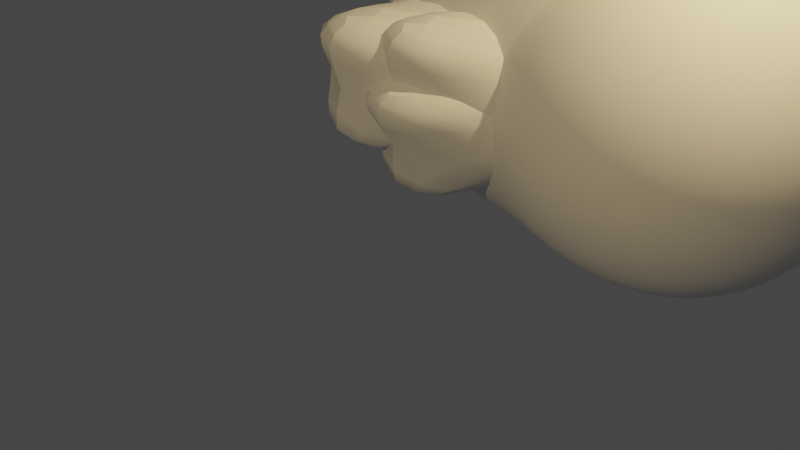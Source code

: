# Source: rock.blend  (saved by Blender 2.83.19; exported with 4.5.12 LTS)
import bpy
from mathutils import Matrix  # noqa: F401  (used for matrix-valued properties, if any)

bpy.ops.wm.read_factory_settings(use_empty=True)
scene = bpy.context.scene
scene.name = 'Scene'

# ---- collections
col_collection = bpy.data.collections.new('Collection'); scene.collection.children.link(col_collection)

# ---- node groups
ng_auto_smooth = bpy.data.node_groups.new('Auto Smooth', 'GeometryNodeTree')
_s = ng_auto_smooth.interface.new_socket(name='Geometry', in_out='OUTPUT', socket_type='NodeSocketGeometry')
_s = ng_auto_smooth.interface.new_socket(name='Geometry', in_out='INPUT', socket_type='NodeSocketGeometry')
_s = ng_auto_smooth.interface.new_socket(name='Angle', in_out='INPUT', socket_type='NodeSocketFloat')
_s.subtype = 'ANGLE'
_s.min_value = 0.0
_s.max_value = 3.142
ng_auto_smooth.is_modifier = True
_N = ng_auto_smooth.nodes; _L = ng_auto_smooth.links
n0 = _N.new('NodeGroupOutput'); n0.name = 'Group Output'; n0.location = (480, -100)
n1 = _N.new('NodeGroupInput'); n1.name = 'Group Input'; n1.location = (-420, -300)
n2 = _N.new('NodeGroupInput'); n2.name = 'Group Input.001'; n2.location = (-60, -100)
n3 = _N.new('GeometryNodeSetShadeSmooth'); n3.name = 'Set Shade Smooth'; n3.location = (120, -100)
n3.domain = 'EDGE'
n4 = _N.new('GeometryNodeSetShadeSmooth'); n4.name = 'Set Shade Smooth.001'; n4.location = (300, -100)
n5 = _N.new('GeometryNodeInputMeshEdgeAngle'); n5.name = 'Edge Angle'; n5.location = (-420, -220)
n6 = _N.new('GeometryNodeInputEdgeSmooth'); n6.name = 'Is Edge Smooth'; n6.location = (-60, -160)
n7 = _N.new('GeometryNodeInputShadeSmooth'); n7.name = 'Is Face Smooth'; n7.location = (-240, -340)
n8 = _N.new('FunctionNodeBooleanMath'); n8.name = 'Boolean Math'; n8.location = (-60, -220)
n9 = _N.new('FunctionNodeCompare'); n9.name = 'Compare'; n9.location = (-240, -180)
n9.operation = 'LESS_EQUAL'
_L.new(n5.outputs[0], n9.inputs[0])
_L.new(n4.outputs[0], n0.inputs[0])
_L.new(n1.outputs[1], n9.inputs[1])
_L.new(n9.outputs[0], n8.inputs[0])
_L.new(n7.outputs[0], n8.inputs[1])
_L.new(n2.outputs[0], n3.inputs[0])
_L.new(n6.outputs[0], n3.inputs[1])
_L.new(n3.outputs[0], n4.inputs[0])
_L.new(n8.outputs[0], n3.inputs[2])
n0.is_active_output = True

# ---- world
world_world = bpy.data.worlds.new('World'); scene.world = world_world
world_world.use_nodes = True; world_world.node_tree.nodes.clear()
_N = world_world.node_tree.nodes; _L = world_world.node_tree.links
n0 = _N.new('ShaderNodeOutputWorld'); n0.name = 'World Output'; n0.location = (300, 300)
n1 = _N.new('ShaderNodeBackground'); n1.name = 'Background'; n1.location = (10, 300)
n1.inputs[0].default_value = (0.05088, 0.05088, 0.05088, 1.0)
_L.new(n1.outputs[0], n0.inputs[0])
n0.is_active_output = True
world_world.color = (0.05088, 0.05088, 0.05088)
world_world.use_sun_shadow = False
world_world.sun_shadow_jitter_overblur = 0.0

# ---- cameras
cam_camera = bpy.data.cameras.new('Camera')
cam_camera.clip_end = 100.0
cam_camera.ortho_scale = 7.314

# ---- lights
light_light = bpy.data.lights.new('Light', 'POINT')
light_light.color = (1.0, 0.7278, 0.3436)
light_light.transmission_factor = 0.0
light_light.energy = 1000.0
light_light.shadow_soft_size = 0.1
light_light.shadow_maximum_resolution = 0.006
light_light.use_absolute_resolution = True
light_light_001 = bpy.data.lights.new('Light.001', 'POINT')
light_light_001.color = (1.0, 0.7278, 0.3436)
light_light_001.transmission_factor = 0.0
light_light_001.energy = 1000.0
light_light_001.shadow_soft_size = 0.1
light_light_001.shadow_maximum_resolution = 0.006
light_light_001.use_absolute_resolution = True

# ---- meshes
me_rock_006 = bpy.data.meshes.new('rock.006')
me_rock_006.from_pydata([(-0.1483, -1.024, 3.81), (1.587, -4.424, 1.961), (1.337, 3.777, -0.659), (-3.777, -3.345, 2.6), (4.217, -9.794, -3.81), (2.359, 0.8313, -2.983), (3.45, 5.641, -3.81), (-1.515, 6.253, -3.81), (-6.069, -0.5553, -2.866), (-1.517, -3.559, -3.81), (0.5945, 1.377, 1.575), (1.528, -2.465, 2.806), (-2.555, -1.643, 1.821), (0.02915, -0.4501, 3.276)], [], [(13, 11, 2, 10), (13, 10, 2, 12), (0, 3, 1), (1, 4, 5), (1, 5, 2, 11), (2, 5, 6), (2, 6, 7), (2, 7, 3, 12), (3, 7, 8), (3, 8, 9), (3, 9, 1), (1, 9, 4), (4, 9, 5), (5, 7, 6), (7, 9, 8), (9, 7, 5), (0, 13, 12, 3), (0, 1, 11, 13)])
me_rock_006.polygons.foreach_set('use_smooth', [True] * 18)
me_rock_006.use_remesh_fix_poles = True
me_rock_006.use_remesh_preserve_attributes = False
me_rock_006.use_mirror_vertex_groups = False
me_rock_006.update()
me_rock_007 = bpy.data.meshes.new('rock.007')
me_rock_007.from_pydata([(-0.01283, -0.2081, 0.93), (0.5619, -1.144, -0.3037), (0.5511, 0.9972, 0.133), (-1.176, -0.6801, -0.2194), (1.214, -2.481, -0.93), (1.13, 0.2495, -0.93), (1.148, 2.556, -0.93), (-0.4987, 1.516, -0.93), (-2.223, -0.1129, -0.6995), (-0.4989, -0.9686, -0.93)], [], [(0, 1, 2), (0, 2, 3), (0, 3, 1), (1, 4, 5), (1, 5, 2), (2, 5, 6), (2, 6, 7), (2, 7, 3), (3, 7, 8), (3, 8, 9), (3, 9, 1), (1, 9, 4), (4, 9, 5), (5, 7, 6), (7, 9, 8), (9, 7, 5)])
me_rock_007.polygons.foreach_set('use_smooth', [True] * 16)
me_rock_007.use_remesh_fix_poles = True
me_rock_007.use_remesh_preserve_attributes = False
me_rock_007.use_mirror_vertex_groups = False
me_rock_007.update()
me_rock_008 = bpy.data.meshes.new('rock.008')
me_rock_008.from_pydata([(-0.01283, -0.2081, 0.93), (0.5619, -1.144, -0.3037), (0.5511, 0.9972, 0.133), (-1.176, -0.6801, -0.2194), (1.214, -2.481, -0.93), (1.13, 0.2495, -0.93), (1.148, 2.556, -0.93), (-0.4987, 1.516, -0.93), (-2.223, -0.1129, -0.6995), (-0.4989, -0.9686, -0.93)], [], [(0, 1, 2), (0, 2, 3), (0, 3, 1), (1, 4, 5), (1, 5, 2), (2, 5, 6), (2, 6, 7), (2, 7, 3), (3, 7, 8), (3, 8, 9), (3, 9, 1), (1, 9, 4), (4, 9, 5), (5, 7, 6), (7, 9, 8), (9, 7, 5)])
me_rock_008.polygons.foreach_set('use_smooth', [True] * 16)
me_rock_008.use_remesh_fix_poles = True
me_rock_008.use_remesh_preserve_attributes = False
me_rock_008.use_mirror_vertex_groups = False
me_rock_008.update()
me_rock_009 = bpy.data.meshes.new('rock.009')
me_rock_009.from_pydata([(-0.01684, -0.05056, 0.185), (0.2599, -0.2034, -0.06041), (0.2457, 0.1676, 0.02646), (-0.5881, -0.1652, -0.04365), (0.638, -0.4534, -0.185), (0.5284, 0.05055, -0.185), (0.551, 0.4716, -0.185), (-0.241, 0.2937, -0.185), (-1.008, -0.02743, -0.1391), (-0.2412, -0.1607, -0.185)], [], [(0, 1, 2), (0, 2, 3), (0, 3, 1), (1, 4, 5), (1, 5, 2), (2, 5, 6), (2, 6, 7), (2, 7, 3), (3, 7, 8), (3, 8, 9), (3, 9, 1), (1, 9, 4), (4, 9, 5), (5, 7, 6), (7, 9, 8), (9, 7, 5)])
me_rock_009.polygons.foreach_set('use_smooth', [True] * 16)
me_rock_009.use_remesh_fix_poles = True
me_rock_009.use_remesh_preserve_attributes = False
me_rock_009.use_mirror_vertex_groups = False
me_rock_009.update()
me_rock_010 = bpy.data.meshes.new('rock.010')
me_rock_010.from_pydata([(-0.01684, -0.05056, 0.185), (0.2599, -0.2034, -0.06041), (0.2457, 0.1676, 0.02646), (-0.5881, -0.1652, -0.04365), (0.638, -0.4534, -0.185), (0.5284, 0.05055, -0.185), (0.551, 0.4716, -0.185), (-0.241, 0.2937, -0.185), (-1.008, -0.02743, -0.1391), (-0.2412, -0.1607, -0.185)], [], [(0, 1, 2), (0, 2, 3), (0, 3, 1), (1, 4, 5), (1, 5, 2), (2, 5, 6), (2, 6, 7), (2, 7, 3), (3, 7, 8), (3, 8, 9), (3, 9, 1), (1, 9, 4), (4, 9, 5), (5, 7, 6), (7, 9, 8), (9, 7, 5)])
me_rock_010.polygons.foreach_set('use_smooth', [True] * 16)
me_rock_010.use_remesh_fix_poles = True
me_rock_010.use_remesh_preserve_attributes = False
me_rock_010.use_mirror_vertex_groups = False
me_rock_010.update()
me_rock_011 = bpy.data.meshes.new('rock.011')
me_rock_011.from_pydata([(-0.01283, -0.2081, 0.93), (0.5619, -1.144, -0.3037), (0.5511, 0.9972, 0.133), (-1.176, -0.6801, -0.2194), (1.214, -2.481, -0.93), (1.13, 0.2495, -0.93), (1.148, 2.556, -0.93), (-0.4987, 1.516, -0.93), (-2.223, -0.1129, -0.6995), (-0.4989, -0.9686, -0.93)], [], [(0, 1, 2), (0, 2, 3), (0, 3, 1), (1, 4, 5), (1, 5, 2), (2, 5, 6), (2, 6, 7), (2, 7, 3), (3, 7, 8), (3, 8, 9), (3, 9, 1), (1, 9, 4), (4, 9, 5), (5, 7, 6), (7, 9, 8), (9, 7, 5)])
me_rock_011.polygons.foreach_set('use_smooth', [True] * 16)
me_rock_011.use_remesh_fix_poles = True
me_rock_011.use_remesh_preserve_attributes = False
me_rock_011.use_mirror_vertex_groups = False
me_rock_011.update()
me_rock_012 = bpy.data.meshes.new('rock.012')
me_rock_012.from_pydata([(-0.01283, -0.2081, 0.93), (0.5619, -1.144, -0.3037), (0.5511, 0.9972, 0.133), (-1.176, -0.6801, -0.2194), (1.214, -2.481, -0.93), (1.13, 0.2495, -0.93), (1.148, 2.556, -0.93), (-0.4987, 1.516, -0.93), (-2.223, -0.1129, -0.6995), (-0.4989, -0.9686, -0.93)], [], [(0, 1, 2), (0, 2, 3), (0, 3, 1), (1, 4, 5), (1, 5, 2), (2, 5, 6), (2, 6, 7), (2, 7, 3), (3, 7, 8), (3, 8, 9), (3, 9, 1), (1, 9, 4), (4, 9, 5), (5, 7, 6), (7, 9, 8), (9, 7, 5)])
me_rock_012.polygons.foreach_set('use_smooth', [True] * 16)
me_rock_012.use_remesh_fix_poles = True
me_rock_012.use_remesh_preserve_attributes = False
me_rock_012.use_mirror_vertex_groups = False
me_rock_012.update()
me_rock_014 = bpy.data.meshes.new('rock.014')
me_rock_014.from_pydata([(-0.01283, -0.2081, 0.93), (0.5619, -1.144, -0.3037), (0.5511, 0.9972, 0.133), (-1.176, -0.6801, -0.2194), (1.214, -2.481, -0.93), (1.13, 0.2495, -0.93), (1.148, 2.556, -0.93), (-0.4987, 1.516, -0.93), (-2.223, -0.1129, -0.6995), (-0.4989, -0.9686, -0.93)], [], [(0, 1, 2), (0, 2, 3), (0, 3, 1), (1, 4, 5), (1, 5, 2), (2, 5, 6), (2, 6, 7), (2, 7, 3), (3, 7, 8), (3, 8, 9), (3, 9, 1), (1, 9, 4), (4, 9, 5), (5, 7, 6), (7, 9, 8), (9, 7, 5)])
me_rock_014.polygons.foreach_set('use_smooth', [True] * 16)
me_rock_014.use_remesh_fix_poles = True
me_rock_014.use_remesh_preserve_attributes = False
me_rock_014.use_mirror_vertex_groups = False
me_rock_014.update()
me_rock_015 = bpy.data.meshes.new('rock.015')
me_rock_015.from_pydata([(-0.01283, -0.2081, 0.93), (0.5619, -1.144, -0.3037), (0.5511, 0.9972, 0.133), (-1.176, -0.6801, -0.2194), (1.214, -2.481, -0.93), (1.13, 0.2495, -0.93), (1.148, 2.556, -0.93), (-0.4987, 1.516, -0.93), (-2.223, -0.1129, -0.6995), (-0.4989, -0.9686, -0.93)], [], [(0, 1, 2), (0, 2, 3), (0, 3, 1), (1, 4, 5), (1, 5, 2), (2, 5, 6), (2, 6, 7), (2, 7, 3), (3, 7, 8), (3, 8, 9), (3, 9, 1), (1, 9, 4), (4, 9, 5), (5, 7, 6), (7, 9, 8), (9, 7, 5)])
me_rock_015.polygons.foreach_set('use_smooth', [True] * 16)
me_rock_015.use_remesh_fix_poles = True
me_rock_015.use_remesh_preserve_attributes = False
me_rock_015.use_mirror_vertex_groups = False
me_rock_015.update()
me_rock_016 = bpy.data.meshes.new('rock.016')
me_rock_016.from_pydata([(-0.01283, -0.2081, 0.93), (0.5619, -1.144, -0.3037), (0.5511, 0.9972, 0.133), (-1.176, -0.6801, -0.2194), (1.214, -2.481, -0.93), (1.13, 0.2495, -0.93), (1.148, 2.556, -0.93), (-0.4987, 1.516, -0.93), (-2.223, -0.1129, -0.6995), (-0.4989, -0.9686, -0.93)], [], [(0, 1, 2), (0, 2, 3), (0, 3, 1), (1, 4, 5), (1, 5, 2), (2, 5, 6), (2, 6, 7), (2, 7, 3), (3, 7, 8), (3, 8, 9), (3, 9, 1), (1, 9, 4), (4, 9, 5), (5, 7, 6), (7, 9, 8), (9, 7, 5)])
me_rock_016.polygons.foreach_set('use_smooth', [True] * 16)
me_rock_016.use_remesh_fix_poles = True
me_rock_016.use_remesh_preserve_attributes = False
me_rock_016.use_mirror_vertex_groups = False
me_rock_016.update()
me_rock_017 = bpy.data.meshes.new('rock.017')
me_rock_017.from_pydata([(-0.01283, -0.2081, 0.93), (0.5619, -1.144, -0.3037), (0.5511, 0.9972, 0.133), (-1.176, -0.6801, -0.2194), (1.214, -2.481, -0.93), (1.13, 0.2495, -0.93), (1.148, 2.556, -0.93), (-0.4987, 1.516, -0.93), (-2.223, -0.1129, -0.6995), (-0.4989, -0.9686, -0.93)], [], [(0, 1, 2), (0, 2, 3), (0, 3, 1), (1, 4, 5), (1, 5, 2), (2, 5, 6), (2, 6, 7), (2, 7, 3), (3, 7, 8), (3, 8, 9), (3, 9, 1), (1, 9, 4), (4, 9, 5), (5, 7, 6), (7, 9, 8), (9, 7, 5)])
me_rock_017.polygons.foreach_set('use_smooth', [True] * 16)
me_rock_017.use_remesh_fix_poles = True
me_rock_017.use_remesh_preserve_attributes = False
me_rock_017.use_mirror_vertex_groups = False
me_rock_017.update()
me_rock_018 = bpy.data.meshes.new('rock.018')
me_rock_018.from_pydata([(-0.01283, -0.2081, 0.93), (0.5619, -1.144, -0.3037), (0.5511, 0.9972, 0.133), (-1.176, -0.6801, -0.2194), (1.214, -2.481, -0.93), (1.13, 0.2495, -0.93), (1.148, 2.556, -0.93), (-0.4987, 1.516, -0.93), (-2.223, -0.1129, -0.6995), (-0.4989, -0.9686, -0.93)], [], [(0, 1, 2), (0, 2, 3), (0, 3, 1), (1, 4, 5), (1, 5, 2), (2, 5, 6), (2, 6, 7), (2, 7, 3), (3, 7, 8), (3, 8, 9), (3, 9, 1), (1, 9, 4), (4, 9, 5), (5, 7, 6), (7, 9, 8), (9, 7, 5)])
me_rock_018.polygons.foreach_set('use_smooth', [True] * 16)
me_rock_018.use_remesh_fix_poles = True
me_rock_018.use_remesh_preserve_attributes = False
me_rock_018.use_mirror_vertex_groups = False
me_rock_018.update()

# ---- objects
ob_light = bpy.data.objects.new('Light', light_light)
ob_camera = bpy.data.objects.new('Camera', cam_camera)
ob_rock_006 = bpy.data.objects.new('rock.006', me_rock_006)
ob_rock_007 = bpy.data.objects.new('rock.007', me_rock_007)
ob_rock_001 = bpy.data.objects.new('rock.001', me_rock_008)
ob_rock_009 = bpy.data.objects.new('rock.009', me_rock_009)
ob_rock_002 = bpy.data.objects.new('rock.002', me_rock_010)
ob_rock_003 = bpy.data.objects.new('rock.003', me_rock_011)
ob_rock_004 = bpy.data.objects.new('rock.004', me_rock_012)
ob_light_001 = bpy.data.objects.new('Light.001', light_light_001)
ob_rock_005 = bpy.data.objects.new('rock.005', me_rock_014)
ob_rock_008 = bpy.data.objects.new('rock.008', me_rock_015)
ob_rock_010 = bpy.data.objects.new('rock.010', me_rock_016)
ob_rock_011 = bpy.data.objects.new('rock.011', me_rock_017)
ob_rock_012 = bpy.data.objects.new('rock.012', me_rock_018)

# ---- transforms, parenting, visibility, modifiers, constraints
ob_light.location = (4.076, 1.005, 5.904)
ob_light.rotation_euler = (0.6503, 0.05522, 1.866)
ob_light.lock_rotations_4d = False
ob_light.empty_display_type = 'ARROWS'
ob_light.color = (0.0, 0.0, 0.0, 0.0)
ob_light.lineart.crease_threshold = 0.0
ob_camera.location = (7.359, -6.926, 4.958)
ob_camera.rotation_euler = (1.109, 0.0, 0.8149)
ob_camera.lock_rotations_4d = False
ob_camera.empty_display_type = 'ARROWS'
ob_camera.color = (0.0, 0.0, 0.0, 0.0)
ob_camera.display_type = 'WIRE'
ob_camera.lineart.crease_threshold = 0.0
ob_rock_006.location = (0.1431, 3.104, 1.691)
ob_rock_006.scale = (-0.4309, 0.581, 0.173)
ob_rock_006.lineart.crease_threshold = 0.0
_m = ob_rock_006.modifiers.new('Subsurf', 'SUBSURF')
_m.uv_smooth = 'PRESERVE_CORNERS'
_m.levels = 3
_m.render_levels = 1
_m = ob_rock_006.modifiers.new('Subsurf.001', 'SUBSURF')
_m.uv_smooth = 'PRESERVE_CORNERS'
_m.levels = 3
_m.render_levels = 1
_m = ob_rock_006.modifiers.new('Displace', 'DISPLACE')
_m.mid_level = 0.0
_m.strength = 0.0
_m = ob_rock_006.modifiers.new('Displace.001', 'DISPLACE')
_m.mid_level = 0.0
_m.strength = 0.0
_m = ob_rock_006.modifiers.new('Displace.002', 'DISPLACE')
_m.strength = 0.1803
_m = ob_rock_006.modifiers.new('Displace.003', 'DISPLACE')
_m.strength = 0.0383
_m = ob_rock_006.modifiers.new('Smooth', 'SMOOTH')
_m.factor = 0.1168
_m.iterations = 50
_m = ob_rock_006.modifiers.new('Auto Smooth', 'NODES')
_m.node_group = ng_auto_smooth
_gi = [s.identifier for s in ng_auto_smooth.interface.items_tree if s.item_type == 'SOCKET' and s.in_out == 'INPUT']
_m[_gi[1]] = 0.5236  # Angle
ob_rock_007.location = (-0.6856, 1.896, 1.9)
ob_rock_007.rotation_euler = (0.1331, -0.709, 0.09525)
ob_rock_007.scale = (-0.8128, 1.2, 0.8813)
ob_rock_007.lineart.crease_threshold = 0.0
_m = ob_rock_007.modifiers.new('Subsurf', 'SUBSURF')
_m.uv_smooth = 'PRESERVE_CORNERS'
_m.levels = 3
_m.render_levels = 1
_m = ob_rock_007.modifiers.new('Subsurf.001', 'SUBSURF')
_m.uv_smooth = 'PRESERVE_CORNERS'
_m.levels = 3
_m.render_levels = 1
_m = ob_rock_007.modifiers.new('Displace', 'DISPLACE')
_m.mid_level = 0.0
_m.strength = 0.0
_m = ob_rock_007.modifiers.new('Displace.001', 'DISPLACE')
_m.mid_level = 0.0
_m.strength = 0.0
_m = ob_rock_007.modifiers.new('Displace.002', 'DISPLACE')
_m.strength = 0.1803
_m = ob_rock_007.modifiers.new('Displace.003', 'DISPLACE')
_m.strength = 0.0383
_m = ob_rock_007.modifiers.new('Smooth', 'SMOOTH')
_m.factor = 0.1168
_m.iterations = 50
_m = ob_rock_007.modifiers.new('Auto Smooth', 'NODES')
_m.node_group = ng_auto_smooth
_gi = [s.identifier for s in ng_auto_smooth.interface.items_tree if s.item_type == 'SOCKET' and s.in_out == 'INPUT']
_m[_gi[1]] = 0.5236  # Angle
ob_rock_001.location = (1.17, 3.181, 1.433)
ob_rock_001.rotation_euler = (-1.323, 0.02703, 0.7138)
ob_rock_001.scale = (-0.8926, 0.4469, 0.9247)
ob_rock_001.lineart.crease_threshold = 0.0
_m = ob_rock_001.modifiers.new('Subsurf', 'SUBSURF')
_m.uv_smooth = 'PRESERVE_CORNERS'
_m.levels = 3
_m.render_levels = 1
_m = ob_rock_001.modifiers.new('Subsurf.001', 'SUBSURF')
_m.uv_smooth = 'PRESERVE_CORNERS'
_m.levels = 3
_m.render_levels = 1
_m = ob_rock_001.modifiers.new('Displace', 'DISPLACE')
_m.mid_level = 0.0
_m.strength = 0.0
_m = ob_rock_001.modifiers.new('Displace.001', 'DISPLACE')
_m.mid_level = 0.0
_m.strength = 0.0
_m = ob_rock_001.modifiers.new('Displace.002', 'DISPLACE')
_m.strength = 0.1803
_m = ob_rock_001.modifiers.new('Displace.003', 'DISPLACE')
_m.strength = 0.0383
_m = ob_rock_001.modifiers.new('Smooth', 'SMOOTH')
_m.factor = 0.1168
_m.iterations = 50
_m = ob_rock_001.modifiers.new('Auto Smooth', 'NODES')
_m.node_group = ng_auto_smooth
_gi = [s.identifier for s in ng_auto_smooth.interface.items_tree if s.item_type == 'SOCKET' and s.in_out == 'INPUT']
_m[_gi[1]] = 0.5236  # Angle
ob_rock_009.location = (1.162, 2.639, 1.629)
ob_rock_009.scale = (2.347, 2.873, 2.873)
ob_rock_009.lineart.crease_threshold = 0.0
_m = ob_rock_009.modifiers.new('Subsurf', 'SUBSURF')
_m.uv_smooth = 'PRESERVE_CORNERS'
_m.levels = 4
_m.render_levels = 4
_m = ob_rock_009.modifiers.new('Subsurf.001', 'SUBSURF')
_m.uv_smooth = 'PRESERVE_CORNERS'
_m.levels = 4
_m.render_levels = 4
_m = ob_rock_009.modifiers.new('Displace', 'DISPLACE')
_m.mid_level = 0.0
_m.strength = 0.002641
_m = ob_rock_009.modifiers.new('Displace.001', 'DISPLACE')
_m.mid_level = 0.0
_m.strength = 0.4973
_m = ob_rock_009.modifiers.new('Displace.002', 'DISPLACE')
_m.strength = 0.1803
_m = ob_rock_009.modifiers.new('Displace.003', 'DISPLACE')
_m.strength = 0.0383
_m = ob_rock_009.modifiers.new('Smooth', 'SMOOTH')
_m.factor = 0.1168
_m.iterations = 50
_m = ob_rock_009.modifiers.new('Auto Smooth', 'NODES')
_m.node_group = ng_auto_smooth
_gi = [s.identifier for s in ng_auto_smooth.interface.items_tree if s.item_type == 'SOCKET' and s.in_out == 'INPUT']
_m[_gi[1]] = 0.5236  # Angle
ob_rock_002.location = (1.245, 1.946, 1.8)
ob_rock_002.scale = (1.706, 1.806, 0.8152)
ob_rock_002.lineart.crease_threshold = 0.0
_m = ob_rock_002.modifiers.new('Subsurf', 'SUBSURF')
_m.uv_smooth = 'PRESERVE_CORNERS'
_m.levels = 4
_m.render_levels = 4
_m = ob_rock_002.modifiers.new('Subsurf.001', 'SUBSURF')
_m.uv_smooth = 'PRESERVE_CORNERS'
_m.levels = 4
_m.render_levels = 4
_m = ob_rock_002.modifiers.new('Displace', 'DISPLACE')
_m.mid_level = 0.0
_m.strength = 0.002641
_m = ob_rock_002.modifiers.new('Displace.001', 'DISPLACE')
_m.mid_level = 0.0
_m.strength = 0.4973
_m = ob_rock_002.modifiers.new('Displace.002', 'DISPLACE')
_m.strength = 0.1803
_m = ob_rock_002.modifiers.new('Displace.003', 'DISPLACE')
_m.strength = 0.0383
_m = ob_rock_002.modifiers.new('Smooth', 'SMOOTH')
_m.factor = 0.1168
_m.iterations = 50
_m = ob_rock_002.modifiers.new('Auto Smooth', 'NODES')
_m.node_group = ng_auto_smooth
_gi = [s.identifier for s in ng_auto_smooth.interface.items_tree if s.item_type == 'SOCKET' and s.in_out == 'INPUT']
_m[_gi[1]] = 0.5236  # Angle
ob_rock_003.location = (-0.8826, 1.659, 2.004)
ob_rock_003.rotation_euler = (-1.323, 0.02703, 0.7138)
ob_rock_003.scale = (-0.8034, 0.4445, 0.8616)
ob_rock_003.lineart.crease_threshold = 0.0
_m = ob_rock_003.modifiers.new('Subsurf', 'SUBSURF')
_m.uv_smooth = 'PRESERVE_CORNERS'
_m.levels = 3
_m.render_levels = 1
_m = ob_rock_003.modifiers.new('Subsurf.001', 'SUBSURF')
_m.uv_smooth = 'PRESERVE_CORNERS'
_m.levels = 3
_m.render_levels = 1
_m = ob_rock_003.modifiers.new('Displace', 'DISPLACE')
_m.mid_level = 0.0
_m.strength = 0.0
_m = ob_rock_003.modifiers.new('Displace.001', 'DISPLACE')
_m.mid_level = 0.0
_m.strength = 0.0
_m = ob_rock_003.modifiers.new('Displace.002', 'DISPLACE')
_m.strength = 0.1803
_m = ob_rock_003.modifiers.new('Displace.003', 'DISPLACE')
_m.strength = 0.0383
_m = ob_rock_003.modifiers.new('Smooth', 'SMOOTH')
_m.factor = 0.1168
_m.iterations = 50
_m = ob_rock_003.modifiers.new('Auto Smooth', 'NODES')
_m.node_group = ng_auto_smooth
_gi = [s.identifier for s in ng_auto_smooth.interface.items_tree if s.item_type == 'SOCKET' and s.in_out == 'INPUT']
_m[_gi[1]] = 0.5236  # Angle
ob_rock_004.location = (-0.5303, 1.472, 1.686)
ob_rock_004.rotation_euler = (-1.323, 0.02703, 0.7138)
ob_rock_004.scale = (-1.601, 0.5399, 1.699)
ob_rock_004.lineart.crease_threshold = 0.0
_m = ob_rock_004.modifiers.new('Subsurf', 'SUBSURF')
_m.uv_smooth = 'PRESERVE_CORNERS'
_m.levels = 3
_m.render_levels = 1
_m = ob_rock_004.modifiers.new('Subsurf.001', 'SUBSURF')
_m.uv_smooth = 'PRESERVE_CORNERS'
_m.levels = 3
_m.render_levels = 1
_m = ob_rock_004.modifiers.new('Displace', 'DISPLACE')
_m.mid_level = 0.0
_m.strength = 0.0
_m = ob_rock_004.modifiers.new('Displace.001', 'DISPLACE')
_m.mid_level = 0.0
_m.strength = 0.0
_m = ob_rock_004.modifiers.new('Displace.002', 'DISPLACE')
_m.strength = 0.1803
_m = ob_rock_004.modifiers.new('Displace.003', 'DISPLACE')
_m.strength = 0.0383
_m = ob_rock_004.modifiers.new('Smooth', 'SMOOTH')
_m.factor = 0.1168
_m.iterations = 50
_m = ob_rock_004.modifiers.new('Auto Smooth', 'NODES')
_m.node_group = ng_auto_smooth
_gi = [s.identifier for s in ng_auto_smooth.interface.items_tree if s.item_type == 'SOCKET' and s.in_out == 'INPUT']
_m[_gi[1]] = 0.5236  # Angle
ob_light_001.location = (4.076, -8.267, 5.904)
ob_light_001.rotation_euler = (0.6503, 0.05522, 1.866)
ob_light_001.lock_rotations_4d = False
ob_light_001.empty_display_type = 'ARROWS'
ob_light_001.color = (0.0, 0.0, 0.0, 0.0)
ob_light_001.lineart.crease_threshold = 0.0
ob_rock_005.location = (-0.02813, 1.585, 1.509)
ob_rock_005.rotation_euler = (-1.161, -0.1131, 0.7068)
ob_rock_005.scale = (-1.601, 0.5399, 1.699)
ob_rock_005.lineart.crease_threshold = 0.0
_m = ob_rock_005.modifiers.new('Subsurf', 'SUBSURF')
_m.uv_smooth = 'PRESERVE_CORNERS'
_m.levels = 3
_m.render_levels = 1
_m = ob_rock_005.modifiers.new('Subsurf.001', 'SUBSURF')
_m.uv_smooth = 'PRESERVE_CORNERS'
_m.levels = 3
_m.render_levels = 1
_m = ob_rock_005.modifiers.new('Displace', 'DISPLACE')
_m.mid_level = 0.0
_m.strength = 0.0
_m = ob_rock_005.modifiers.new('Displace.001', 'DISPLACE')
_m.mid_level = 0.0
_m.strength = 0.0
_m = ob_rock_005.modifiers.new('Displace.002', 'DISPLACE')
_m.strength = 0.1803
_m = ob_rock_005.modifiers.new('Displace.003', 'DISPLACE')
_m.strength = 0.0383
_m = ob_rock_005.modifiers.new('Smooth', 'SMOOTH')
_m.factor = 0.1168
_m.iterations = 50
_m = ob_rock_005.modifiers.new('Auto Smooth', 'NODES')
_m.node_group = ng_auto_smooth
_gi = [s.identifier for s in ng_auto_smooth.interface.items_tree if s.item_type == 'SOCKET' and s.in_out == 'INPUT']
_m[_gi[1]] = 0.5236  # Angle
ob_rock_008.location = (0.01705, 1.472, 1.686)
ob_rock_008.rotation_euler = (-1.323, 0.02703, 0.7138)
ob_rock_008.scale = (-1.385, 0.536, 1.543)
ob_rock_008.lineart.crease_threshold = 0.0
_m = ob_rock_008.modifiers.new('Subsurf', 'SUBSURF')
_m.uv_smooth = 'PRESERVE_CORNERS'
_m.levels = 3
_m.render_levels = 1
_m = ob_rock_008.modifiers.new('Subsurf.001', 'SUBSURF')
_m.uv_smooth = 'PRESERVE_CORNERS'
_m.levels = 3
_m.render_levels = 1
_m = ob_rock_008.modifiers.new('Displace', 'DISPLACE')
_m.mid_level = 0.0
_m.strength = 0.0
_m = ob_rock_008.modifiers.new('Displace.001', 'DISPLACE')
_m.mid_level = 0.0
_m.strength = 0.0
_m = ob_rock_008.modifiers.new('Displace.002', 'DISPLACE')
_m.strength = 0.1803
_m = ob_rock_008.modifiers.new('Displace.003', 'DISPLACE')
_m.strength = 0.0383
_m = ob_rock_008.modifiers.new('Smooth', 'SMOOTH')
_m.factor = 0.1168
_m.iterations = 50
_m = ob_rock_008.modifiers.new('Auto Smooth', 'NODES')
_m.node_group = ng_auto_smooth
_gi = [s.identifier for s in ng_auto_smooth.interface.items_tree if s.item_type == 'SOCKET' and s.in_out == 'INPUT']
_m[_gi[1]] = 0.5236  # Angle
ob_rock_010.location = (5.448, 1.541, 1.66)
ob_rock_010.rotation_euler = (-1.323, 0.02703, 0.7138)
ob_rock_010.scale = (-0.9761, 0.3239, 1.063)
ob_rock_010.lineart.crease_threshold = 0.0
_m = ob_rock_010.modifiers.new('Subsurf', 'SUBSURF')
_m.uv_smooth = 'PRESERVE_CORNERS'
_m.levels = 3
_m.render_levels = 1
_m = ob_rock_010.modifiers.new('Subsurf.001', 'SUBSURF')
_m.uv_smooth = 'PRESERVE_CORNERS'
_m.levels = 3
_m.render_levels = 1
_m = ob_rock_010.modifiers.new('Displace', 'DISPLACE')
_m.mid_level = 0.0
_m.strength = 0.0
_m = ob_rock_010.modifiers.new('Displace.001', 'DISPLACE')
_m.mid_level = 0.0
_m.strength = 0.0
_m = ob_rock_010.modifiers.new('Displace.002', 'DISPLACE')
_m.strength = 0.1803
_m = ob_rock_010.modifiers.new('Displace.003', 'DISPLACE')
_m.strength = 0.0383
_m = ob_rock_010.modifiers.new('Smooth', 'SMOOTH')
_m.factor = 0.1168
_m.iterations = 50
_m = ob_rock_010.modifiers.new('Auto Smooth', 'NODES')
_m.node_group = ng_auto_smooth
_gi = [s.identifier for s in ng_auto_smooth.interface.items_tree if s.item_type == 'SOCKET' and s.in_out == 'INPUT']
_m[_gi[1]] = 0.5236  # Angle
ob_rock_011.location = (6.428, 2.404, 1.397)
ob_rock_011.rotation_euler = (-1.323, 0.02703, 0.7138)
ob_rock_011.scale = (-0.769, 0.3647, 0.8062)
ob_rock_011.lineart.crease_threshold = 0.0
_m = ob_rock_011.modifiers.new('Subsurf', 'SUBSURF')
_m.uv_smooth = 'PRESERVE_CORNERS'
_m.levels = 3
_m.render_levels = 1
_m = ob_rock_011.modifiers.new('Subsurf.001', 'SUBSURF')
_m.uv_smooth = 'PRESERVE_CORNERS'
_m.levels = 3
_m.render_levels = 1
_m = ob_rock_011.modifiers.new('Displace', 'DISPLACE')
_m.mid_level = 0.0
_m.strength = 0.0
_m = ob_rock_011.modifiers.new('Displace.001', 'DISPLACE')
_m.mid_level = 0.0
_m.strength = 0.0
_m = ob_rock_011.modifiers.new('Displace.002', 'DISPLACE')
_m.strength = 0.1803
_m = ob_rock_011.modifiers.new('Displace.003', 'DISPLACE')
_m.strength = 0.0383
_m = ob_rock_011.modifiers.new('Smooth', 'SMOOTH')
_m.factor = 0.1168
_m.iterations = 50
_m = ob_rock_011.modifiers.new('Auto Smooth', 'NODES')
_m.node_group = ng_auto_smooth
_gi = [s.identifier for s in ng_auto_smooth.interface.items_tree if s.item_type == 'SOCKET' and s.in_out == 'INPUT']
_m[_gi[1]] = 0.5236  # Angle
ob_rock_012.location = (5.407, 2.479, 1.588)
ob_rock_012.rotation_euler = (-1.323, 0.02703, 0.7138)
ob_rock_012.scale = (-1.112, 0.436, 1.286)
ob_rock_012.lineart.crease_threshold = 0.0
_m = ob_rock_012.modifiers.new('Subsurf', 'SUBSURF')
_m.uv_smooth = 'PRESERVE_CORNERS'
_m.levels = 3
_m.render_levels = 1
_m = ob_rock_012.modifiers.new('Subsurf.001', 'SUBSURF')
_m.uv_smooth = 'PRESERVE_CORNERS'
_m.levels = 3
_m.render_levels = 1
_m = ob_rock_012.modifiers.new('Displace', 'DISPLACE')
_m.mid_level = 0.0
_m.strength = 0.0
_m = ob_rock_012.modifiers.new('Displace.001', 'DISPLACE')
_m.mid_level = 0.0
_m.strength = 0.0
_m = ob_rock_012.modifiers.new('Displace.002', 'DISPLACE')
_m.strength = 0.1803
_m = ob_rock_012.modifiers.new('Displace.003', 'DISPLACE')
_m.strength = 0.0383
_m = ob_rock_012.modifiers.new('Smooth', 'SMOOTH')
_m.factor = 0.1168
_m.iterations = 50
_m = ob_rock_012.modifiers.new('Auto Smooth', 'NODES')
_m.node_group = ng_auto_smooth
_gi = [s.identifier for s in ng_auto_smooth.interface.items_tree if s.item_type == 'SOCKET' and s.in_out == 'INPUT']
_m[_gi[1]] = 0.5236  # Angle

# ---- collection membership
col_collection.objects.link(ob_light)
col_collection.objects.link(ob_camera)
col_collection.objects.link(ob_rock_006)
col_collection.objects.link(ob_rock_007)
col_collection.objects.link(ob_rock_001)
col_collection.objects.link(ob_rock_009)
col_collection.objects.link(ob_rock_002)
col_collection.objects.link(ob_rock_003)
col_collection.objects.link(ob_rock_004)
col_collection.objects.link(ob_light_001)
col_collection.objects.link(ob_rock_005)
col_collection.objects.link(ob_rock_008)
col_collection.objects.link(ob_rock_010)
col_collection.objects.link(ob_rock_011)
col_collection.objects.link(ob_rock_012)

# ---- scene / render settings (as saved in the file)
scene.camera = ob_camera
scene.frame_start = 1; scene.frame_end = 250; scene.frame_set(1)
scene.render.engine = 'BLENDER_EEVEE_NEXT'
scene.cycles.use_denoising = False
scene.cycles.samples = 128
scene.cycles.sampling_pattern = 'TABULATED_SOBOL'
scene.cycles.use_adaptive_sampling = False
scene.cycles.use_light_tree = False
scene.view_settings.view_transform = 'Filmic'
bpy.context.view_layer.update()
